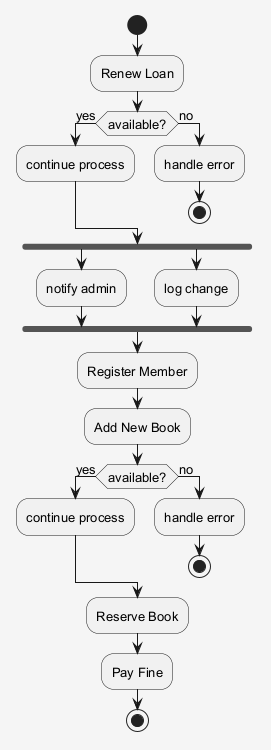

The diagram above was rendered by PlantUML. Its source (embedded in the PNG):
@startuml
skinparam shadowing false
skinparam backgroundColor #F5F5F5
skinparam defaultFontSize 13
start
:Renew Loan;
if (available?) then (yes)
:continue process;
else (no)
:handle error;
stop
endif
fork
:notify admin;
fork again
:log change;
end fork
:Register Member;
:Add New Book;
if (available?) then (yes)
:continue process;
else (no)
:handle error;
stop
endif
:Reserve Book;
:Pay Fine;
stop
@enduml